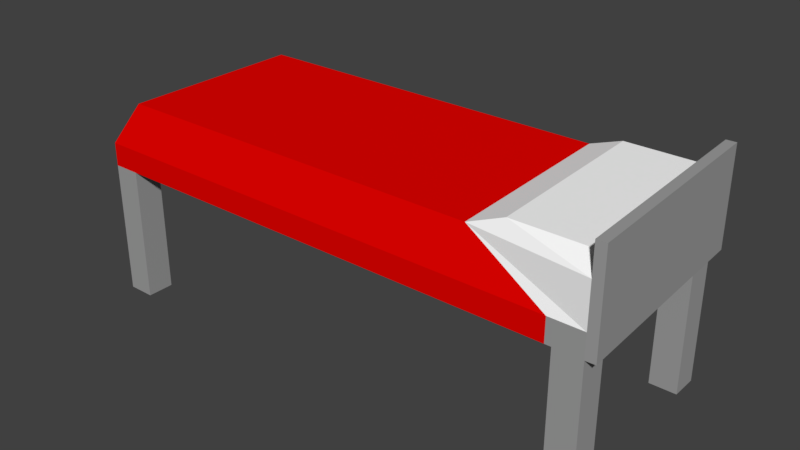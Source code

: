 # Source: Bed.blend  (saved by Blender 2.78.0; exported with 4.5.12 LTS)
import bpy
from mathutils import Matrix  # noqa: F401  (used for matrix-valued properties, if any)

bpy.ops.wm.read_factory_settings(use_empty=True)
scene = bpy.context.scene
scene.name = 'Scene'

# ---- collections
col_collection_1 = bpy.data.collections.new('Collection 1'); scene.collection.children.link(col_collection_1)

# ---- materials (node trees are filled in below, after node groups)
mat_beddown = bpy.data.materials.new('BedDown')
mat_beddown.alpha_threshold = 0.0
mat_beddown.use_transparent_shadow = False
mat_beddown.diffuse_color = (0.3506, 0.3506, 0.3506, 1.0)
mat_beddown.roughness = 0.5
mat_beddown.line_color = (0.0, 0.0, 0.0, 1.0)
mat_bedpokrov = bpy.data.materials.new('BedPokrov')
mat_bedpokrov.alpha_threshold = 0.0
mat_bedpokrov.use_transparent_shadow = False
mat_bedpokrov.diffuse_color = (0.8, 0.0008479, 0.0, 1.0)
mat_bedpokrov.roughness = 0.5
mat_bedpokrov.specular_intensity = 0.0
mat_bedpod = bpy.data.materials.new('BedPod')
mat_bedpod.alpha_threshold = 0.0
mat_bedpod.use_transparent_shadow = False
mat_bedpod.diffuse_color = (1.0, 1.0, 1.0, 1.0)
mat_bedpod.roughness = 0.5
mat_bedpod.specular_intensity = 0.0

# ---- material node trees

# ---- world
world_world = bpy.data.worlds.new('World'); scene.world = world_world
world_world.color = (0.05088, 0.05088, 0.05088)
world_world.use_sun_shadow = False
world_world.sun_shadow_jitter_overblur = 0.0
world_world.cycles.sampling_method = 'MANUAL'

# ---- meshes
me_cube = bpy.data.meshes.new('Cube')
me_cube.from_pydata([(0.6796, -0.2798, 0.02956), (0.6796, -0.3638, 0.02956), (0.5955, -0.3638, 0.02956), (0.5955, -0.2798, 0.02956), (0.6796, -0.2798, 0.4463), (0.6796, -0.3638, 0.4463), (0.5955, -0.3638, 0.4463), (0.5955, -0.2798, 0.4463), (-0.8438, -0.2798, 0.02956), (-0.8438, -0.3638, 0.02956), (-0.9279, -0.3638, 0.02956), (-0.9279, -0.2798, 0.02956), (-0.8438, -0.2798, 0.4463), (-0.8438, -0.3638, 0.4463), (-0.9279, -0.3638, 0.4463), (-0.9279, -0.2798, 0.4463), (-0.8438, 0.2917, 0.02956), (-0.8438, 0.2076, 0.02956), (-0.9279, 0.2076, 0.02956), (-0.9279, 0.2917, 0.02956), (-0.8438, 0.2917, 0.4463), (-0.8438, 0.2076, 0.4463), (-0.9279, 0.2076, 0.4463), (-0.9279, 0.2917, 0.4463), (0.6541, 0.2917, 0.02956), (0.6541, 0.2076, 0.02956), (0.5701, 0.2076, 0.02956), (0.5701, 0.2917, 0.02956), (0.6541, 0.2917, 0.4463), (0.6541, 0.2076, 0.4463), (0.5701, 0.2076, 0.4463), (0.5701, 0.2917, 0.4463), (0.6796, -0.3638, 0.5185), (-0.9279, -0.3638, 0.5185), (-0.9279, 0.2917, 0.5185), (0.6541, 0.2917, 0.5185), (0.6836, 0.2928, 0.4463), (0.7091, -0.3627, 0.4463), (0.6836, 0.2928, 0.5185), (0.7091, -0.3627, 0.5185), (0.6541, 0.2917, 0.7426), (0.6796, -0.3638, 0.7426), (0.6836, 0.2928, 0.7426), (0.7091, -0.3627, 0.7426), (0.6541, 0.2917, 0.7426), (0.6796, -0.3638, 0.7426), (0.6836, 0.2928, 0.7426), (0.7091, -0.3627, 0.7426), (-0.8467, -0.3236, 0.6492), (-0.8467, 0.2514, 0.6492), (0.6541, 0.2917, 0.6492), (0.6796, -0.3638, 0.6492), (0.5529, 0.2917, 0.4463), (0.5768, -0.3638, 0.4463), (0.5529, 0.2917, 0.5185), (0.5768, -0.3638, 0.5185), (0.3017, 0.2514, 0.6492), (0.3226, -0.3236, 0.6492), (0.4055, 0.2384, 0.6891), (0.634, 0.2384, 0.6891), (0.6553, -0.3106, 0.6891), (0.4255, -0.3106, 0.6891)], [], [(0, 1, 2, 3), (4, 7, 6, 5), (0, 4, 5, 1), (1, 5, 6, 2), (2, 6, 7, 3), (4, 0, 3, 7), (8, 9, 10, 11), (12, 15, 14, 13), (8, 12, 13, 9), (9, 13, 14, 10), (10, 14, 15, 11), (12, 8, 11, 15), (16, 17, 18, 19), (20, 23, 22, 21), (16, 20, 21, 17), (17, 21, 22, 18), (18, 22, 23, 19), (20, 16, 19, 23), (24, 25, 26, 27), (28, 31, 30, 29), (24, 28, 29, 25), (25, 29, 30, 26), (26, 30, 31, 27), (28, 24, 27, 31), (53, 52, 28, 5), (55, 57, 48, 33), (5, 37, 39, 32), (14, 33, 34, 23), (53, 55, 33, 14), (52, 54, 35, 28), (36, 38, 39, 37), (45, 41, 40, 44), (28, 36, 37, 5), (35, 38, 36, 28), (41, 43, 42, 40), (46, 42, 43, 47), (44, 40, 42, 46), (47, 43, 41, 45), (35, 44, 46, 38), (32, 45, 44, 35), (38, 46, 47, 39), (39, 47, 45, 32), (57, 61, 58, 56), (54, 56, 50, 35), (35, 50, 51, 32), (33, 48, 49, 34), (34, 49, 56, 54), (48, 57, 56, 49), (23, 34, 54, 52), (5, 32, 55, 53), (32, 51, 57, 55), (14, 23, 52, 53), (61, 60, 59, 58), (50, 59, 60, 51), (51, 60, 61, 57), (56, 58, 59, 50)])
me_cube.polygons.foreach_set('material_index', [0, 0, 0, 0, 0, 0, 0, 0, 0, 0, 0, 0, 0, 0, 0, 0, 0, 0, 0, 0, 0, 0, 0, 0, 0, 1, 0, 1, 1, 0, 0, 0, 0, 0, 0, 0, 0, 0, 0, 0, 0, 0, 2, 2, 0, 1, 1, 1, 1, 0, 2, 0, 2, 0, 2, 2])
me_cube.materials.append(mat_beddown)
me_cube.materials.append(mat_bedpokrov)
me_cube.materials.append(mat_bedpod)
me_cube.use_remesh_preserve_volume = False
me_cube.use_remesh_preserve_attributes = False
me_cube.use_mirror_vertex_groups = False
me_cube.update()

# ---- objects
ob_cube = bpy.data.objects.new('Cube', me_cube)

# ---- transforms, parenting, visibility, modifiers, constraints
ob_cube.location = (0.0, 0.0, 0.0)
ob_cube.lock_rotations_4d = False
ob_cube.empty_display_type = 'ARROWS'
ob_cube.lineart.crease_threshold = 0.0

# ---- collection membership
col_collection_1.objects.link(ob_cube)

# ---- scene / render settings (as saved in the file)
scene.frame_start = 1; scene.frame_end = 250; scene.frame_set(1)
scene.render.engine = 'BLENDER_EEVEE_NEXT'
scene.render.resolution_percentage = 50
scene.render.dither_intensity = 0.0
scene.cycles.use_denoising = False
scene.cycles.samples = 128
scene.cycles.sampling_pattern = 'TABULATED_SOBOL'
scene.cycles.light_sampling_threshold = 0.0
scene.cycles.use_adaptive_sampling = False
scene.cycles.use_light_tree = False
scene.cycles.blur_glossy = 0.0
scene.cycles.sample_clamp_indirect = 0.0
scene.view_settings.view_transform = 'Standard'
bpy.context.view_layer.update()

# ---- added for rendering (the .blend has no active camera and no usable light): camera, sun
cam_auto = bpy.data.cameras.new('AutoCamera')
cam_auto.lens = 50.0
cam_auto.sensor_width = 36.0
cam_auto.clip_end = 1000.0
ob_auto_camera = bpy.data.objects.new('AutoCamera', cam_auto)
scene.collection.objects.link(ob_auto_camera)
ob_auto_camera.location = (1.65076, -2.1477, 1.79424)
ob_auto_camera.rotation_euler = (1.09748, -7.21219e-08, 0.694738)
scene.camera = ob_auto_camera
light_auto_sun = bpy.data.lights.new('AutoSun', 'SUN')
light_auto_sun.energy = 3.0
light_auto_sun.angle = 0.0523599
ob_auto_sun = bpy.data.objects.new('AutoSun', light_auto_sun)
scene.collection.objects.link(ob_auto_sun)
ob_auto_sun.rotation_euler = (0.872665, 0.174533, 0.523599)
bpy.context.view_layer.update()
